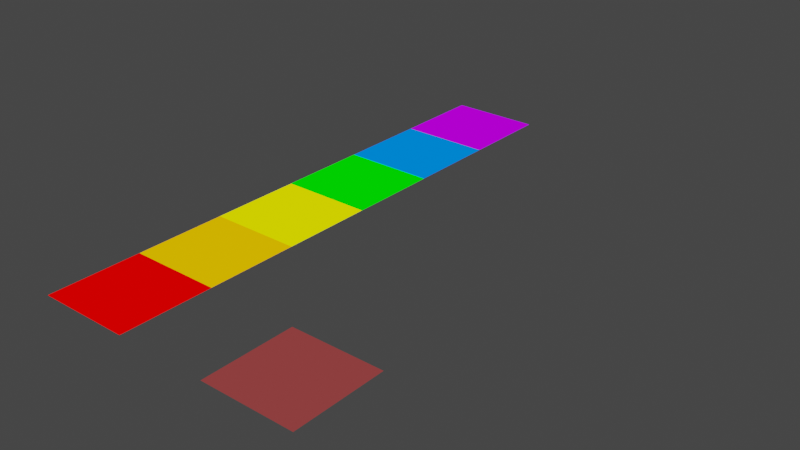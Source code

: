 # Source: Resources.blend  (saved by Blender 3.0.42; exported with 4.5.12 LTS)
import bpy
from mathutils import Matrix  # noqa: F401  (used for matrix-valued properties, if any)

bpy.ops.wm.read_factory_settings(use_empty=True)
scene = bpy.context.scene
scene.name = 'Scene'

# ---- materials (node trees are filled in below, after node groups)
mat_red_glow = bpy.data.materials.new('Red Glow')
mat_red_glow.use_transparent_shadow = False
mat_orange_glow = bpy.data.materials.new('Orange Glow')
mat_orange_glow.use_transparent_shadow = False
mat_yellow_glow = bpy.data.materials.new('Yellow Glow')
mat_yellow_glow.use_transparent_shadow = False
mat_green_glow = bpy.data.materials.new('Green Glow')
mat_green_glow.use_transparent_shadow = False
mat_blue_glow = bpy.data.materials.new('Blue Glow')
mat_blue_glow.use_transparent_shadow = False
mat_purple_glow = bpy.data.materials.new('Purple Glow')
mat_purple_glow.use_transparent_shadow = False
mat_interactable = bpy.data.materials.new('Interactable')
mat_interactable.surface_render_method = 'BLENDED'
mat_interactable.blend_method = 'BLEND'
mat_interactable.use_transparent_shadow = False

# ---- material node trees
mat_red_glow.use_nodes = True; mat_red_glow.node_tree.nodes.clear()
_N = mat_red_glow.node_tree.nodes; _L = mat_red_glow.node_tree.links
n0 = _N.new('ShaderNodeBsdfPrincipled'); n0.name = 'Principled BSDF'; n0.location = (10, 300)
n0.distribution = 'GGX'
n0.subsurface_method = 'RANDOM_WALK_SKIN'
n0.inputs[0].default_value = (0.0, 0.0, 0.0, 1.0)
n0.inputs[2].default_value = 1.0
n0.inputs[3].default_value = 1.45
n0.inputs[13].default_value = 0.0
n0.inputs[27].default_value = (1.0, 0.0, 0.0, 1.0)
n0.inputs[28].default_value = 1.0
n1 = _N.new('ShaderNodeOutputMaterial'); n1.name = 'Material Output'; n1.location = (300, 300)
_L.new(n0.outputs[0], n1.inputs[0])
n1.is_active_output = True
mat_orange_glow.use_nodes = True; mat_orange_glow.node_tree.nodes.clear()
_N = mat_orange_glow.node_tree.nodes; _L = mat_orange_glow.node_tree.links
n0 = _N.new('ShaderNodeBsdfPrincipled'); n0.name = 'Principled BSDF'; n0.location = (10, 300)
n0.distribution = 'GGX'
n0.subsurface_method = 'RANDOM_WALK_SKIN'
n0.inputs[0].default_value = (0.0, 0.0, 0.0, 1.0)
n0.inputs[2].default_value = 1.0
n0.inputs[3].default_value = 1.45
n0.inputs[13].default_value = 0.0
n0.inputs[27].default_value = (1.0, 0.5, 0.0, 1.0)
n0.inputs[28].default_value = 1.0
n1 = _N.new('ShaderNodeOutputMaterial'); n1.name = 'Material Output'; n1.location = (300, 300)
_L.new(n0.outputs[0], n1.inputs[0])
n1.is_active_output = True
mat_yellow_glow.use_nodes = True; mat_yellow_glow.node_tree.nodes.clear()
_N = mat_yellow_glow.node_tree.nodes; _L = mat_yellow_glow.node_tree.links
n0 = _N.new('ShaderNodeBsdfPrincipled'); n0.name = 'Principled BSDF'; n0.location = (10, 300)
n0.distribution = 'GGX'
n0.subsurface_method = 'RANDOM_WALK_SKIN'
n0.inputs[0].default_value = (0.0, 0.0, 0.0, 1.0)
n0.inputs[2].default_value = 1.0
n0.inputs[3].default_value = 1.45
n0.inputs[13].default_value = 0.0
n0.inputs[27].default_value = (1.0, 1.0, 0.0, 1.0)
n0.inputs[28].default_value = 1.0
n1 = _N.new('ShaderNodeOutputMaterial'); n1.name = 'Material Output'; n1.location = (300, 300)
_L.new(n0.outputs[0], n1.inputs[0])
n1.is_active_output = True
mat_green_glow.use_nodes = True; mat_green_glow.node_tree.nodes.clear()
_N = mat_green_glow.node_tree.nodes; _L = mat_green_glow.node_tree.links
n0 = _N.new('ShaderNodeBsdfPrincipled'); n0.name = 'Principled BSDF'; n0.location = (10, 300)
n0.distribution = 'GGX'
n0.subsurface_method = 'RANDOM_WALK_SKIN'
n0.inputs[0].default_value = (0.0, 0.0, 0.0, 1.0)
n0.inputs[2].default_value = 1.0
n0.inputs[3].default_value = 1.45
n0.inputs[13].default_value = 0.0
n0.inputs[27].default_value = (0.0, 1.0, 0.0, 1.0)
n0.inputs[28].default_value = 1.0
n1 = _N.new('ShaderNodeOutputMaterial'); n1.name = 'Material Output'; n1.location = (300, 300)
_L.new(n0.outputs[0], n1.inputs[0])
n1.is_active_output = True
mat_blue_glow.use_nodes = True; mat_blue_glow.node_tree.nodes.clear()
_N = mat_blue_glow.node_tree.nodes; _L = mat_blue_glow.node_tree.links
n0 = _N.new('ShaderNodeBsdfPrincipled'); n0.name = 'Principled BSDF'; n0.location = (10, 300)
n0.distribution = 'GGX'
n0.subsurface_method = 'RANDOM_WALK_SKIN'
n0.inputs[0].default_value = (0.0, 0.0, 0.0, 1.0)
n0.inputs[2].default_value = 1.0
n0.inputs[3].default_value = 1.45
n0.inputs[13].default_value = 0.0
n0.inputs[27].default_value = (0.0, 0.2, 1.0, 1.0)
n0.inputs[28].default_value = 1.0
n1 = _N.new('ShaderNodeOutputMaterial'); n1.name = 'Material Output'; n1.location = (300, 300)
_L.new(n0.outputs[0], n1.inputs[0])
n1.is_active_output = True
mat_purple_glow.use_nodes = True; mat_purple_glow.node_tree.nodes.clear()
_N = mat_purple_glow.node_tree.nodes; _L = mat_purple_glow.node_tree.links
n0 = _N.new('ShaderNodeBsdfPrincipled'); n0.name = 'Principled BSDF'; n0.location = (10, 300)
n0.distribution = 'GGX'
n0.subsurface_method = 'RANDOM_WALK_SKIN'
n0.inputs[0].default_value = (0.0, 0.0, 0.0, 1.0)
n0.inputs[2].default_value = 1.0
n0.inputs[3].default_value = 1.45
n0.inputs[13].default_value = 0.0
n0.inputs[27].default_value = (0.5, 0.0, 1.0, 1.0)
n0.inputs[28].default_value = 1.0
n1 = _N.new('ShaderNodeOutputMaterial'); n1.name = 'Material Output'; n1.location = (300, 300)
_L.new(n0.outputs[0], n1.inputs[0])
n1.is_active_output = True
mat_interactable.use_nodes = True; mat_interactable.node_tree.nodes.clear()
_N = mat_interactable.node_tree.nodes; _L = mat_interactable.node_tree.links
n0 = _N.new('ShaderNodeBsdfPrincipled'); n0.name = 'Principled BSDF'; n0.location = (10, 300)
n0.distribution = 'GGX'
n0.subsurface_method = 'RANDOM_WALK_SKIN'
n0.inputs[0].default_value = (0.0, 0.0, 0.0, 1.0)
n0.inputs[2].default_value = 1.0
n0.inputs[3].default_value = 1.45
n0.inputs[4].default_value = 0.2
n0.inputs[13].default_value = 0.0
n0.inputs[27].default_value = (1.0, 0.0, 0.0, 1.0)
n0.inputs[28].default_value = 1.0
n1 = _N.new('ShaderNodeOutputMaterial'); n1.name = 'Material Output'; n1.location = (300, 300)
_L.new(n0.outputs[0], n1.inputs[0])
n1.is_active_output = True

# ---- world
world_world = bpy.data.worlds.new('World'); scene.world = world_world
world_world.use_nodes = True; world_world.node_tree.nodes.clear()
_N = world_world.node_tree.nodes; _L = world_world.node_tree.links
n0 = _N.new('ShaderNodeOutputWorld'); n0.name = 'World Output'; n0.location = (300, 300)
n1 = _N.new('ShaderNodeBackground'); n1.name = 'Background'; n1.location = (10, 300)
n1.inputs[0].default_value = (0.05088, 0.05088, 0.05088, 1.0)
_L.new(n1.outputs[0], n0.inputs[0])
n0.is_active_output = True
world_world.color = (0.05088, 0.05088, 0.05088)
world_world.use_sun_shadow = False
world_world.sun_shadow_jitter_overblur = 0.0

# ---- meshes
me_plane = bpy.data.meshes.new('Plane')
me_plane.from_pydata([(-0.5, -0.5, 0.0), (0.5, -0.5, 0.0), (-0.5, 0.5, 0.0), (0.5, 0.5, 0.0)], [], [(0, 1, 3, 2)])
_uv = me_plane.uv_layers.new(name='UVMap')
_uv.uv.foreach_set('vector', [0.0, 0.0, 1.0, 0.0, 1.0, 1.0, 0.0, 1.0])
me_plane.materials.append(mat_red_glow)
me_plane.use_remesh_fix_poles = True
me_plane.use_remesh_preserve_attributes = False
me_plane.update()
me_plane_001 = bpy.data.meshes.new('Plane.001')
me_plane_001.from_pydata([(-0.5, -0.5, 0.0), (0.5, -0.5, 0.0), (-0.5, 0.5, 0.0), (0.5, 0.5, 0.0)], [], [(0, 1, 3, 2)])
_uv = me_plane_001.uv_layers.new(name='UVMap')
_uv.uv.foreach_set('vector', [0.0, 0.0, 1.0, 0.0, 1.0, 1.0, 0.0, 1.0])
me_plane_001.materials.append(mat_orange_glow)
me_plane_001.use_remesh_fix_poles = True
me_plane_001.use_remesh_preserve_attributes = False
me_plane_001.update()
me_plane_002 = bpy.data.meshes.new('Plane.002')
me_plane_002.from_pydata([(-0.5, -0.5, 0.0), (0.5, -0.5, 0.0), (-0.5, 0.5, 0.0), (0.5, 0.5, 0.0)], [], [(0, 1, 3, 2)])
_uv = me_plane_002.uv_layers.new(name='UVMap')
_uv.uv.foreach_set('vector', [0.0, 0.0, 1.0, 0.0, 1.0, 1.0, 0.0, 1.0])
me_plane_002.materials.append(mat_yellow_glow)
me_plane_002.use_remesh_fix_poles = True
me_plane_002.use_remesh_preserve_attributes = False
me_plane_002.update()
me_plane_003 = bpy.data.meshes.new('Plane.003')
me_plane_003.from_pydata([(-0.5, -0.5, 0.0), (0.5, -0.5, 0.0), (-0.5, 0.5, 0.0), (0.5, 0.5, 0.0)], [], [(0, 1, 3, 2)])
_uv = me_plane_003.uv_layers.new(name='UVMap')
_uv.uv.foreach_set('vector', [0.0, 0.0, 1.0, 0.0, 1.0, 1.0, 0.0, 1.0])
me_plane_003.materials.append(mat_green_glow)
me_plane_003.use_remesh_fix_poles = True
me_plane_003.use_remesh_preserve_attributes = False
me_plane_003.update()
me_plane_004 = bpy.data.meshes.new('Plane.004')
me_plane_004.from_pydata([(-0.5, -0.5, 0.0), (0.5, -0.5, 0.0), (-0.5, 0.5, 0.0), (0.5, 0.5, 0.0)], [], [(0, 1, 3, 2)])
_uv = me_plane_004.uv_layers.new(name='UVMap')
_uv.uv.foreach_set('vector', [0.0, 0.0, 1.0, 0.0, 1.0, 1.0, 0.0, 1.0])
me_plane_004.materials.append(mat_blue_glow)
me_plane_004.use_remesh_fix_poles = True
me_plane_004.use_remesh_preserve_attributes = False
me_plane_004.update()
me_plane_005 = bpy.data.meshes.new('Plane.005')
me_plane_005.from_pydata([(-0.5, -0.5, 0.0), (0.5, -0.5, 0.0), (-0.5, 0.5, 0.0), (0.5, 0.5, 0.0)], [], [(0, 1, 3, 2)])
_uv = me_plane_005.uv_layers.new(name='UVMap')
_uv.uv.foreach_set('vector', [0.0, 0.0, 1.0, 0.0, 1.0, 1.0, 0.0, 1.0])
me_plane_005.materials.append(mat_purple_glow)
me_plane_005.use_remesh_fix_poles = True
me_plane_005.use_remesh_preserve_attributes = False
me_plane_005.update()
me_plane_006 = bpy.data.meshes.new('Plane.006')
me_plane_006.from_pydata([(-0.5, -0.5, 0.0), (0.5, -0.5, 0.0), (-0.5, 0.5, 0.0), (0.5, 0.5, 0.0)], [], [(0, 1, 3, 2)])
_uv = me_plane_006.uv_layers.new(name='UVMap')
_uv.uv.foreach_set('vector', [0.0, 0.0, 1.0, 0.0, 1.0, 1.0, 0.0, 1.0])
me_plane_006.materials.append(mat_interactable)
me_plane_006.use_remesh_fix_poles = True
me_plane_006.use_remesh_preserve_attributes = False
me_plane_006.update()

# ---- objects
ob_plane = bpy.data.objects.new('Plane', me_plane)
ob_plane_001 = bpy.data.objects.new('Plane.001', me_plane_001)
ob_plane_002 = bpy.data.objects.new('Plane.002', me_plane_002)
ob_plane_003 = bpy.data.objects.new('Plane.003', me_plane_003)
ob_plane_004 = bpy.data.objects.new('Plane.004', me_plane_004)
ob_plane_005 = bpy.data.objects.new('Plane.005', me_plane_005)
ob_plane_006 = bpy.data.objects.new('Plane.006', me_plane_006)

# ---- transforms, parenting, visibility, modifiers, constraints
ob_plane.location = (0.0, 0.5, 0.0)
ob_plane_001.location = (0.0, 1.5, 0.0)
ob_plane_002.location = (0.0, 2.5, 0.0)
ob_plane_003.location = (0.0, 3.5, 0.0)
ob_plane_004.location = (0.0, 4.5, 0.0)
ob_plane_005.location = (0.0, 5.5, 0.0)
ob_plane_006.location = (2.0, 0.5, 0.0)

# ---- collection membership
scene.collection.objects.link(ob_plane)
scene.collection.objects.link(ob_plane_001)
scene.collection.objects.link(ob_plane_002)
scene.collection.objects.link(ob_plane_003)
scene.collection.objects.link(ob_plane_004)
scene.collection.objects.link(ob_plane_005)
scene.collection.objects.link(ob_plane_006)

# ---- scene / render settings (as saved in the file)
scene.frame_start = 0; scene.frame_end = 60; scene.frame_set(0)
scene.render.engine = 'BLENDER_EEVEE_NEXT'
scene.render.fps = 60
scene.cycles.sampling_pattern = 'TABULATED_SOBOL'
scene.cycles.use_light_tree = False
scene.view_settings.view_transform = 'Filmic'
bpy.context.view_layer.update()

# ---- added for rendering (the .blend has no active camera): camera
cam_auto = bpy.data.cameras.new('AutoCamera')
cam_auto.lens = 50.0
cam_auto.sensor_width = 36.0
cam_auto.clip_end = 1000.0
ob_auto_camera = bpy.data.objects.new('AutoCamera', cam_auto)
scene.collection.objects.link(ob_auto_camera)
ob_auto_camera.location = (7.2066, -4.44791, 4.96528)
ob_auto_camera.rotation_euler = (1.09748, -7.21219e-08, 0.694738)
scene.camera = ob_auto_camera
bpy.context.view_layer.update()
